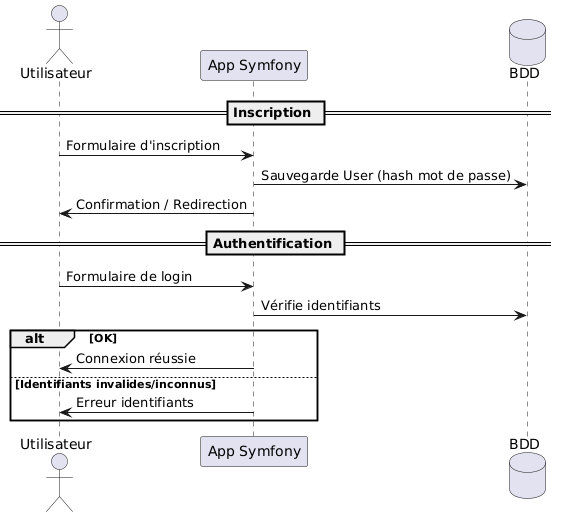

The diagram above was rendered by PlantUML. Its source (embedded in the PNG):
@startuml
actor Utilisateur
participant "App Symfony" as App
database "BDD" as DB

== Inscription ==
Utilisateur -> App : Formulaire d'inscription
App -> DB : Sauvegarde User (hash mot de passe)
App -> Utilisateur : Confirmation / Redirection

== Authentification ==
Utilisateur -> App : Formulaire de login
App -> DB : Vérifie identifiants
alt OK
    App -> Utilisateur : Connexion réussie
else Identifiants invalides/inconnus
    App -> Utilisateur : Erreur identifiants
end
@enduml